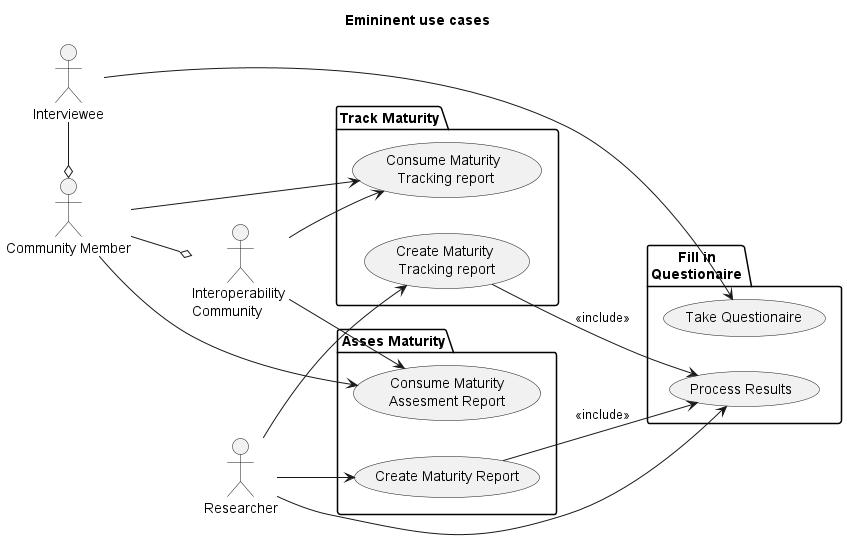

The diagram above was rendered by PlantUML. Its source (embedded in the PNG):
@startuml Emininent use cases
left to right direction

title "Emininent use cases"

actor "Interoperability \nCommunity" as iopc
actor "Community Member" as cm
actor "Interviewee" as intrvw
actor "Researcher" as rsrch

package "Asses Maturity" {
    usecase "Create Maturity Report" as crmrpt
    usecase "Consume Maturity\nAssesment Report" as comrpt
}
Package "Fill in\nQuestionaire" {
    usecase "Take Questionaire" as tq
    usecase "Process Results" as pr

}
package "Track Maturity" {
    usecase "Create Maturity \nTracking report" as crmtrpt
    usecase "Consume Maturity \nTracking report" as comtrpt
}


crmtrpt --> pr : <<include>>
crmrpt --> pr : <<include>>

intrvw -r-o cm
cm --o iopc

' "Perform Maturity Assessment" ..> "Questionaire" <<depends>>
iopc --> comrpt
iopc --> comtrpt

cm --> comrpt
cm --> comtrpt


intrvw --> tq


rsrch --> pr 
rsrch --> crmrpt
rsrch --> crmtrpt

@enduml